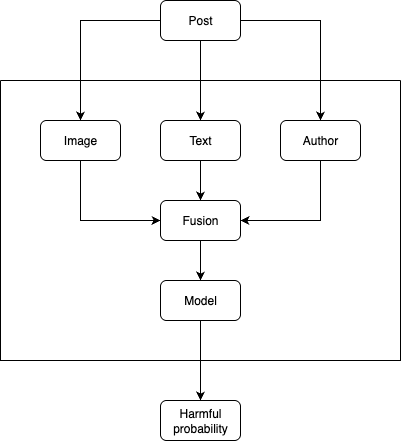

The diagram above was exported from draw.io. Its source (the exported page's mxGraphModel, read from the mxfile embedded in the PNG):
<mxGraphModel dx="976" dy="565" grid="1" gridSize="10" guides="1" tooltips="1" connect="1" arrows="1" fold="1" page="1" pageScale="1" pageWidth="850" pageHeight="1100" math="0" shadow="0">
  <root>
    <mxCell id="0" />
    <mxCell id="1" parent="0" />
    <mxCell id="GoCZxpnqeddnjcGpEQJ_-1" value="" style="swimlane;startSize=0;" parent="1" vertex="1">
      <mxGeometry x="40" y="160" width="400" height="280" as="geometry" />
    </mxCell>
    <mxCell id="GoCZxpnqeddnjcGpEQJ_-12" style="edgeStyle=orthogonalEdgeStyle;rounded=0;orthogonalLoop=1;jettySize=auto;html=1;exitX=0.5;exitY=1;exitDx=0;exitDy=0;entryX=0;entryY=0.5;entryDx=0;entryDy=0;" parent="GoCZxpnqeddnjcGpEQJ_-1" source="GoCZxpnqeddnjcGpEQJ_-2" target="GoCZxpnqeddnjcGpEQJ_-6" edge="1">
      <mxGeometry relative="1" as="geometry" />
    </mxCell>
    <mxCell id="GoCZxpnqeddnjcGpEQJ_-2" value="Image" style="rounded=1;whiteSpace=wrap;html=1;" parent="GoCZxpnqeddnjcGpEQJ_-1" vertex="1">
      <mxGeometry x="40" y="40" width="80" height="40" as="geometry" />
    </mxCell>
    <mxCell id="GoCZxpnqeddnjcGpEQJ_-13" style="edgeStyle=orthogonalEdgeStyle;rounded=0;orthogonalLoop=1;jettySize=auto;html=1;exitX=0.5;exitY=1;exitDx=0;exitDy=0;" parent="GoCZxpnqeddnjcGpEQJ_-1" source="GoCZxpnqeddnjcGpEQJ_-3" target="GoCZxpnqeddnjcGpEQJ_-6" edge="1">
      <mxGeometry relative="1" as="geometry" />
    </mxCell>
    <mxCell id="GoCZxpnqeddnjcGpEQJ_-3" value="Text" style="rounded=1;whiteSpace=wrap;html=1;" parent="GoCZxpnqeddnjcGpEQJ_-1" vertex="1">
      <mxGeometry x="160" y="40" width="80" height="40" as="geometry" />
    </mxCell>
    <mxCell id="GoCZxpnqeddnjcGpEQJ_-14" style="edgeStyle=orthogonalEdgeStyle;rounded=0;orthogonalLoop=1;jettySize=auto;html=1;exitX=0.5;exitY=1;exitDx=0;exitDy=0;entryX=1;entryY=0.5;entryDx=0;entryDy=0;" parent="GoCZxpnqeddnjcGpEQJ_-1" source="GoCZxpnqeddnjcGpEQJ_-4" target="GoCZxpnqeddnjcGpEQJ_-6" edge="1">
      <mxGeometry relative="1" as="geometry" />
    </mxCell>
    <mxCell id="GoCZxpnqeddnjcGpEQJ_-4" value="Author" style="rounded=1;whiteSpace=wrap;html=1;" parent="GoCZxpnqeddnjcGpEQJ_-1" vertex="1">
      <mxGeometry x="280" y="40" width="80" height="40" as="geometry" />
    </mxCell>
    <mxCell id="GoCZxpnqeddnjcGpEQJ_-15" style="edgeStyle=orthogonalEdgeStyle;rounded=0;orthogonalLoop=1;jettySize=auto;html=1;exitX=0.5;exitY=1;exitDx=0;exitDy=0;entryX=0.5;entryY=0;entryDx=0;entryDy=0;" parent="GoCZxpnqeddnjcGpEQJ_-1" source="GoCZxpnqeddnjcGpEQJ_-6" target="GoCZxpnqeddnjcGpEQJ_-7" edge="1">
      <mxGeometry relative="1" as="geometry" />
    </mxCell>
    <mxCell id="GoCZxpnqeddnjcGpEQJ_-6" value="Fusion" style="rounded=1;whiteSpace=wrap;html=1;" parent="GoCZxpnqeddnjcGpEQJ_-1" vertex="1">
      <mxGeometry x="160" y="120" width="80" height="40" as="geometry" />
    </mxCell>
    <mxCell id="GoCZxpnqeddnjcGpEQJ_-7" value="Model" style="rounded=1;whiteSpace=wrap;html=1;" parent="GoCZxpnqeddnjcGpEQJ_-1" vertex="1">
      <mxGeometry x="160" y="200" width="80" height="40" as="geometry" />
    </mxCell>
    <mxCell id="GoCZxpnqeddnjcGpEQJ_-9" style="edgeStyle=orthogonalEdgeStyle;rounded=0;orthogonalLoop=1;jettySize=auto;html=1;exitX=0;exitY=0.5;exitDx=0;exitDy=0;" parent="1" source="GoCZxpnqeddnjcGpEQJ_-5" target="GoCZxpnqeddnjcGpEQJ_-2" edge="1">
      <mxGeometry relative="1" as="geometry" />
    </mxCell>
    <mxCell id="GoCZxpnqeddnjcGpEQJ_-10" style="edgeStyle=orthogonalEdgeStyle;rounded=0;orthogonalLoop=1;jettySize=auto;html=1;exitX=0.5;exitY=1;exitDx=0;exitDy=0;entryX=0.5;entryY=0;entryDx=0;entryDy=0;" parent="1" source="GoCZxpnqeddnjcGpEQJ_-5" target="GoCZxpnqeddnjcGpEQJ_-3" edge="1">
      <mxGeometry relative="1" as="geometry" />
    </mxCell>
    <mxCell id="GoCZxpnqeddnjcGpEQJ_-11" style="edgeStyle=orthogonalEdgeStyle;rounded=0;orthogonalLoop=1;jettySize=auto;html=1;exitX=1;exitY=0.5;exitDx=0;exitDy=0;entryX=0.5;entryY=0;entryDx=0;entryDy=0;" parent="1" source="GoCZxpnqeddnjcGpEQJ_-5" target="GoCZxpnqeddnjcGpEQJ_-4" edge="1">
      <mxGeometry relative="1" as="geometry" />
    </mxCell>
    <mxCell id="GoCZxpnqeddnjcGpEQJ_-5" value="Post" style="rounded=1;whiteSpace=wrap;html=1;" parent="1" vertex="1">
      <mxGeometry x="200" y="80" width="80" height="40" as="geometry" />
    </mxCell>
    <mxCell id="GoCZxpnqeddnjcGpEQJ_-8" value="Harmful probability" style="rounded=1;whiteSpace=wrap;html=1;" parent="1" vertex="1">
      <mxGeometry x="200" y="480" width="80" height="40" as="geometry" />
    </mxCell>
    <mxCell id="GoCZxpnqeddnjcGpEQJ_-16" style="edgeStyle=orthogonalEdgeStyle;rounded=0;orthogonalLoop=1;jettySize=auto;html=1;exitX=0.5;exitY=1;exitDx=0;exitDy=0;entryX=0.5;entryY=0;entryDx=0;entryDy=0;" parent="1" source="GoCZxpnqeddnjcGpEQJ_-7" target="GoCZxpnqeddnjcGpEQJ_-8" edge="1">
      <mxGeometry relative="1" as="geometry" />
    </mxCell>
  </root>
</mxGraphModel>